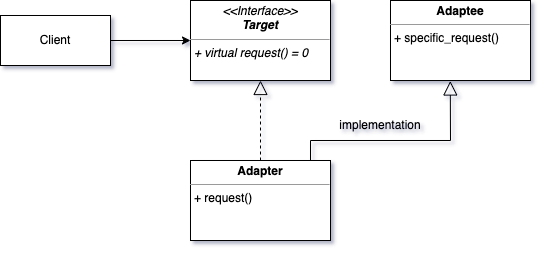

The diagram above was exported from draw.io. Its source (the exported page's mxGraphModel, read from the mxfile embedded in the PNG):
<mxGraphModel dx="821" dy="923" grid="1" gridSize="10" guides="1" tooltips="1" connect="1" arrows="1" fold="1" page="1" pageScale="1" pageWidth="850" pageHeight="1100" math="0" shadow="0">
  <root>
    <mxCell id="0" />
    <mxCell id="1" parent="0" />
    <mxCell id="K3FMXNJvPK6jMOr1DqR4-3" value="&lt;p style=&quot;margin:0px;margin-top:4px;text-align:center;&quot;&gt;&lt;i&gt;&amp;lt;&amp;lt;Interface&amp;gt;&amp;gt;&lt;/i&gt;&lt;br&gt;&lt;b&gt;&lt;i&gt;Target&lt;/i&gt;&lt;/b&gt;&lt;/p&gt;&lt;hr size=&quot;1&quot;&gt;&lt;p style=&quot;margin:0px;margin-left:4px;&quot;&gt;&lt;i&gt;&lt;span style=&quot;background-color: initial;&quot;&gt;+ virtual request() = 0&lt;/span&gt;&lt;br&gt;&lt;/i&gt;&lt;/p&gt;&lt;p style=&quot;margin:0px;margin-left:4px;&quot;&gt;&lt;br&gt;&lt;/p&gt;" style="verticalAlign=top;align=left;overflow=fill;fontSize=12;fontFamily=Helvetica;html=1;whiteSpace=wrap;" parent="1" vertex="1">
      <mxGeometry x="480" y="160" width="140" height="80" as="geometry" />
    </mxCell>
    <mxCell id="K3FMXNJvPK6jMOr1DqR4-4" value="&lt;p style=&quot;margin:0px;margin-top:4px;text-align:center;&quot;&gt;&lt;b&gt;Adapter&lt;/b&gt;&lt;/p&gt;&lt;hr size=&quot;1&quot;&gt;&lt;p style=&quot;margin:0px;margin-left:4px;&quot;&gt;&lt;/p&gt;&lt;p style=&quot;margin:0px;margin-left:4px;&quot;&gt;+ request()&lt;/p&gt;" style="verticalAlign=top;align=left;overflow=fill;fontSize=12;fontFamily=Helvetica;html=1;whiteSpace=wrap;" parent="1" vertex="1">
      <mxGeometry x="480" y="320" width="140" height="80" as="geometry" />
    </mxCell>
    <mxCell id="K3FMXNJvPK6jMOr1DqR4-5" value="Client" style="html=1;whiteSpace=wrap;" parent="1" vertex="1">
      <mxGeometry x="290" y="175" width="110" height="50" as="geometry" />
    </mxCell>
    <mxCell id="K3FMXNJvPK6jMOr1DqR4-6" value="&lt;p style=&quot;margin:0px;margin-top:4px;text-align:center;&quot;&gt;&lt;b&gt;Adaptee&lt;/b&gt;&lt;/p&gt;&lt;hr size=&quot;1&quot;&gt;&lt;p style=&quot;margin:0px;margin-left:4px;&quot;&gt;&lt;/p&gt;&lt;p style=&quot;margin:0px;margin-left:4px;&quot;&gt;+ specific_request()&lt;/p&gt;" style="verticalAlign=top;align=left;overflow=fill;fontSize=12;fontFamily=Helvetica;html=1;whiteSpace=wrap;" parent="1" vertex="1">
      <mxGeometry x="680" y="160" width="140" height="80" as="geometry" />
    </mxCell>
    <mxCell id="K3FMXNJvPK6jMOr1DqR4-8" value="" style="endArrow=classic;html=1;rounded=0;entryX=0;entryY=0.5;entryDx=0;entryDy=0;exitX=1;exitY=0.5;exitDx=0;exitDy=0;" parent="1" source="K3FMXNJvPK6jMOr1DqR4-5" target="K3FMXNJvPK6jMOr1DqR4-3" edge="1">
      <mxGeometry width="50" height="50" relative="1" as="geometry">
        <mxPoint x="400" y="620" as="sourcePoint" />
        <mxPoint x="450" y="570" as="targetPoint" />
      </mxGeometry>
    </mxCell>
    <mxCell id="H7KUQO6wb5GapHRyEvEt-3" value="" style="endArrow=block;dashed=1;endFill=0;endSize=12;html=1;rounded=0;exitX=0.5;exitY=0;exitDx=0;exitDy=0;entryX=0.5;entryY=1;entryDx=0;entryDy=0;" edge="1" parent="1" source="K3FMXNJvPK6jMOr1DqR4-4" target="K3FMXNJvPK6jMOr1DqR4-3">
      <mxGeometry width="160" relative="1" as="geometry">
        <mxPoint x="570" y="360" as="sourcePoint" />
        <mxPoint x="560" y="240" as="targetPoint" />
      </mxGeometry>
    </mxCell>
    <mxCell id="H7KUQO6wb5GapHRyEvEt-5" value="" style="endArrow=block;endFill=0;endSize=12;html=1;rounded=0;entryX=0.427;entryY=1.006;entryDx=0;entryDy=0;entryPerimeter=0;" edge="1" parent="1" target="K3FMXNJvPK6jMOr1DqR4-6">
      <mxGeometry width="160" relative="1" as="geometry">
        <mxPoint x="740" y="300" as="sourcePoint" />
        <mxPoint x="730" y="360" as="targetPoint" />
      </mxGeometry>
    </mxCell>
    <mxCell id="H7KUQO6wb5GapHRyEvEt-6" value="implementation" style="text;html=1;strokeColor=none;fillColor=none;align=center;verticalAlign=middle;whiteSpace=wrap;rounded=0;" vertex="1" parent="1">
      <mxGeometry x="640" y="270" width="60" height="30" as="geometry" />
    </mxCell>
    <mxCell id="H7KUQO6wb5GapHRyEvEt-7" value="" style="endArrow=none;html=1;rounded=0;" edge="1" parent="1">
      <mxGeometry width="50" height="50" relative="1" as="geometry">
        <mxPoint x="600" y="300" as="sourcePoint" />
        <mxPoint x="740" y="300" as="targetPoint" />
      </mxGeometry>
    </mxCell>
    <mxCell id="H7KUQO6wb5GapHRyEvEt-8" value="" style="endArrow=none;html=1;rounded=0;" edge="1" parent="1">
      <mxGeometry width="50" height="50" relative="1" as="geometry">
        <mxPoint x="600" y="320" as="sourcePoint" />
        <mxPoint x="600" y="300" as="targetPoint" />
      </mxGeometry>
    </mxCell>
  </root>
</mxGraphModel>